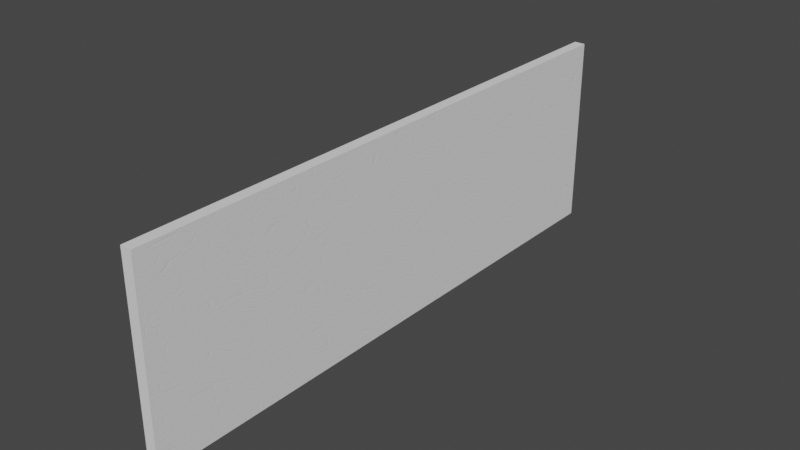 # Source: wall.blend  (saved by Blender 3.2.14; exported with 4.5.12 LTS)
import bpy
from mathutils import Matrix  # noqa: F401  (used for matrix-valued properties, if any)

bpy.ops.wm.read_factory_settings(use_empty=True)
scene = bpy.context.scene
scene.name = 'Scene'

# ---- collections
col_collection = bpy.data.collections.new('Collection'); scene.collection.children.link(col_collection)

# ---- images (referenced by path relative to the original .blend; pixels are not part of the script)
import os
ASSET_DIR = os.environ.get("B2B_ASSET_DIR", "")  # directory of the original .blend (textures are referenced by path, not embedded)
HERE = os.path.dirname(os.path.abspath(__file__))  # packed textures are extracted next to this script under _unpacked/

def load_image(name, relpath, width, height, colorspace="sRGB"):
    """Load a texture the original file referenced (path relative to the .blend, or extracted next to this script)."""
    p = next((c for c in (os.path.join(HERE, relpath), os.path.join(ASSET_DIR, relpath)) if relpath and os.path.exists(c)), "")
    if p:
        img = bpy.data.images.load(p, check_existing=True)
        img.name = name
    else:  # same state as the original file: an image datablock whose file is absent (Cycles renders it pink)
        img = bpy.data.images.new(name, width, height)
        img.source = "FILE"
        img.filepath = "//" + (relpath or name)
    img.colorspace_settings.name = colorspace
    return img
img_wallbasenew = load_image('wallBaseNew', 'sideWallN.png', 1024, 1024, 'sRGB')

# ---- materials (node trees are filled in below, after node groups)
mat_material_002 = bpy.data.materials.new('Material.002')

# ---- material node trees
mat_material_002.use_nodes = True; mat_material_002.node_tree.nodes.clear()
_N = mat_material_002.node_tree.nodes; _L = mat_material_002.node_tree.links
n0 = _N.new('ShaderNodeOutputMaterial'); n0.name = 'Material Output'; n0.location = (600, 300)
n1 = _N.new('ShaderNodeTexCoord'); n1.name = 'Texture Coordinate'; n1.location = (-676, 229)
n2 = _N.new('ShaderNodeTexVoronoi'); n2.name = 'Voronoi Texture'; n2.location = (-407, 212)
n2.feature = 'DISTANCE_TO_EDGE'
n2.inputs[2].default_value = -27.8
n3 = _N.new('ShaderNodeValToRGB'); n3.name = 'ColorRamp'; n3.location = (-189, 248)
while len(n3.color_ramp.elements) > 1: n3.color_ramp.elements.remove(n3.color_ramp.elements[-1])
n3.color_ramp.elements[0].position = 0.0; n3.color_ramp.elements[0].color = (0.0, 0.0, 0.0, 1.0)
_e = n3.color_ramp.elements.new(0.03182); _e.color = (1.0, 1.0, 1.0, 1.0)
n4 = _N.new('ShaderNodeBsdfDiffuse'); n4.name = 'Diffuse BSDF'; n4.location = (349, 189)
n5 = _N.new('ShaderNodeTexImage'); n5.name = 'Image Texture'; n5.location = (-358, -19)
n5.image = img_wallbasenew
n6 = _N.new('ShaderNodeBump'); n6.name = 'Bump'; n6.location = (94, 82)
n6.inputs[0].default_value = 0.05
n6.inputs[1].default_value = 1.0
n6.inputs[2].default_value = 1.0
_L.new(n1.outputs[0], n2.inputs[0])
_L.new(n2.outputs[0], n3.inputs[0])
_L.new(n3.outputs[0], n6.inputs[3])
_L.new(n4.outputs[0], n0.inputs[0])
_L.new(n6.outputs[0], n4.inputs[2])
n0.is_active_output = True

# ---- world
world_world = bpy.data.worlds.new('World'); scene.world = world_world
world_world.use_nodes = True; world_world.node_tree.nodes.clear()
_N = world_world.node_tree.nodes; _L = world_world.node_tree.links
n0 = _N.new('ShaderNodeOutputWorld'); n0.name = 'World Output'; n0.location = (300, 300)
n1 = _N.new('ShaderNodeBackground'); n1.name = 'Background'; n1.location = (10, 300)
n1.inputs[0].default_value = (0.05088, 0.05088, 0.05088, 1.0)
_L.new(n1.outputs[0], n0.inputs[0])
n0.is_active_output = True
world_world.color = (0.05088, 0.05088, 0.05088)
world_world.use_sun_shadow = False
world_world.sun_shadow_jitter_overblur = 0.0

# ---- meshes
me_cube_001 = bpy.data.meshes.new('Cube.001')
me_cube_001.from_pydata([(-1.0, -1.0, -1.0), (-1.0, -1.0, 1.0), (-1.0, 1.0, -1.0), (-1.0, 1.0, 1.0), (1.0, -1.0, -1.0), (1.0, -1.0, 1.0), (1.0, 1.0, -1.0), (1.0, 1.0, 1.0)], [], [(0, 1, 3, 2), (2, 3, 7, 6), (6, 7, 5, 4), (4, 5, 1, 0), (2, 6, 4, 0), (7, 3, 1, 5)])
_uv = me_cube_001.uv_layers.new(name='UVMap')
_uv.uv.foreach_set('vector', [0.375, 0.0, 0.625, 0.0, 0.625, 0.25, 0.375, 0.25, 0.375, 0.25, 0.625, 0.25, 0.625, 0.5, 0.375, 0.5, 0.375, 0.5, 0.625, 0.5, 0.625, 0.75, 0.375, 0.75, 0.375, 0.75, 0.625, 0.75, 0.625, 1.0, 0.375, 1.0, 0.125, 0.5, 0.375, 0.5, 0.375, 0.75, 0.125, 0.75, 0.625, 0.5, 0.875, 0.5, 0.875, 0.75, 0.625, 0.75])
me_cube_001.materials.append(mat_material_002)
me_cube_001.update()

# ---- objects
ob_cube = bpy.data.objects.new('Cube', me_cube_001)

# ---- transforms, parenting, visibility, modifiers, constraints
ob_cube.location = (0.0, 0.0, 0.0)
ob_cube.rotation_euler = (0.0, 1.571, 0.0)
ob_cube.scale = (1.332, 3.974, 0.07635)

# ---- collection membership
col_collection.objects.link(ob_cube)

# ---- scene / render settings (as saved in the file)
scene.frame_start = 1; scene.frame_end = 250; scene.frame_set(1)
scene.render.engine = 'CYCLES'
scene.cycles.feature_set = 'EXPERIMENTAL'
scene.cycles.samples = 4
scene.cycles.sampling_pattern = 'TABULATED_SOBOL'
scene.cycles.use_light_tree = False
scene.cycles.bake_type = 'DIFFUSE'
scene.view_settings.view_transform = 'Filmic'
bpy.context.view_layer.update()

# ---- added for rendering (the .blend has no active camera and no usable light): camera, sun
cam_auto = bpy.data.cameras.new('AutoCamera')
cam_auto.lens = 50.0
cam_auto.sensor_width = 36.0
cam_auto.clip_end = 1000.0
ob_auto_camera = bpy.data.objects.new('AutoCamera', cam_auto)
scene.collection.objects.link(ob_auto_camera)
ob_auto_camera.location = (7.75678, -9.30814, 6.20542)
ob_auto_camera.rotation_euler = (1.09748, -7.21219e-08, 0.694738)
scene.camera = ob_auto_camera
light_auto_sun = bpy.data.lights.new('AutoSun', 'SUN')
light_auto_sun.energy = 3.0
light_auto_sun.angle = 0.0523599
ob_auto_sun = bpy.data.objects.new('AutoSun', light_auto_sun)
scene.collection.objects.link(ob_auto_sun)
ob_auto_sun.rotation_euler = (0.872665, 0.174533, 0.523599)
bpy.context.view_layer.update()
